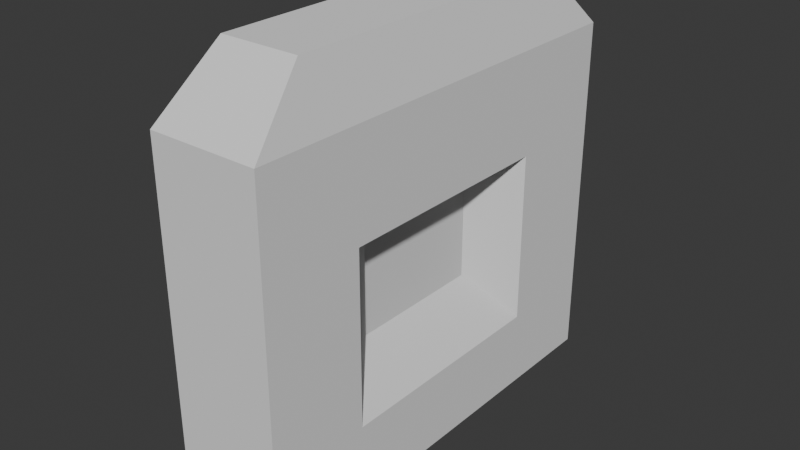 # Source: gate.blend  (saved by Blender 4.3.34; exported with 4.5.12 LTS)
import bpy
from mathutils import Matrix  # noqa: F401  (used for matrix-valued properties, if any)

bpy.ops.wm.read_factory_settings(use_empty=True)
scene = bpy.context.scene
scene.name = 'Scene'

# ---- collections
col_collection = bpy.data.collections.new('Collection'); scene.collection.children.link(col_collection)

# ---- world
world_world = bpy.data.worlds.new('World'); scene.world = world_world
world_world.use_nodes = True; world_world.node_tree.nodes.clear()
_N = world_world.node_tree.nodes; _L = world_world.node_tree.links
n0 = _N.new('ShaderNodeOutputWorld'); n0.name = 'World Output'; n0.location = (300, 300)
n1 = _N.new('ShaderNodeBackground'); n1.name = 'Background'; n1.location = (10, 300)
n1.inputs[0].default_value = (0.05088, 0.05088, 0.05088, 1.0)
_L.new(n1.outputs[0], n0.inputs[0])
n0.is_active_output = True
world_world.color = (0.05088, 0.05088, 0.05088)
world_world.sun_shadow_jitter_overblur = 0.0

# ---- meshes
me_cube_001 = bpy.data.meshes.new('Cube.001')
me_cube_001.from_pydata([(-1.0, -1.0, -1.0), (-1.0, -1.0, 1.0), (-1.0, 1.0, -1.0), (-1.0, 1.0, 1.0), (1.0, 1.0, 1.0), (1.0, 1.0, -1.0), (1.0, -1.0, -1.0), (1.0, -1.0, 1.0), (1.0, 0.7316, 0.7316), (1.0, 0.7316, -0.7316), (1.0, -0.7316, -0.7316), (1.0, -0.7316, 0.7316), (1.0, 0.5275, 0.5275), (1.0, 0.5275, -0.5275), (1.0, -0.5275, -0.5275), (1.0, -0.5275, 0.5275)], [], [(0, 1, 3, 2), (2, 3, 4, 5), (6, 7, 1, 0), (2, 5, 6, 0), (8, 9, 5, 4), (9, 10, 6, 5), (11, 8, 4, 7), (10, 11, 7, 6), (12, 13, 9, 8), (13, 14, 10, 9), (15, 12, 8, 11), (14, 15, 11, 10), (1, 7, 4, 3)])
_uv = me_cube_001.uv_layers.new(name='UVMap')
_uv.uv.foreach_set('vector', [0.375, 0.0, 0.625, 0.0, 0.625, 0.25, 0.375, 0.25, 0.375, 0.25, 0.625, 0.25, 0.625, 0.5, 0.375, 0.5, 0.375, 0.75, 0.625, 0.75, 0.625, 1.0, 0.375, 1.0, 0.125, 0.5, 0.375, 0.5, 0.375, 0.75, 0.125, 0.75, 0.5915, 0.5335, 0.4085, 0.5335, 0.375, 0.5, 0.625, 0.5, 0.4085, 0.5335, 0.4085, 0.7165, 0.375, 0.75, 0.375, 0.5, 0.5915, 0.7165, 0.5915, 0.5335, 0.625, 0.5, 0.625, 0.75, 0.4085, 0.7165, 0.5915, 0.7165, 0.625, 0.75, 0.375, 0.75, 0.5659, 0.5591, 0.4341, 0.5591, 0.4085, 0.5335, 0.5915, 0.5335, 0.4341, 0.5591, 0.4341, 0.6909, 0.4085, 0.7165, 0.4085, 0.5335, 0.5659, 0.6909, 0.5659, 0.5591, 0.5915, 0.5335, 0.5915, 0.7165, 0.4341, 0.6909, 0.5659, 0.6909, 0.5915, 0.7165, 0.4085, 0.7165, 0.625, 1.0, 0.625, 0.75, 0.625, 0.5, 0.625, 0.25])
me_cube_001.update()
me_cube_002 = bpy.data.meshes.new('Cube.002')
me_cube_002.from_pydata([(-1.0, -1.0, 1.0), (-1.0, 1.0, 1.0), (-1.0, -1.0, 1.116), (-0.7221, -0.7221, 1.394), (-0.7221, 0.7221, 1.394), (-1.0, 1.0, 1.116), (0.7221, 0.7221, 1.394), (1.0, 1.0, 1.116), (0.7221, -0.7221, 1.394), (1.0, -1.0, 1.116), (1.0, 1.0, 1.0), (1.0, -1.0, 1.0)], [], [(0, 11, 9, 2), (6, 4, 3, 8), (10, 1, 5, 7), (11, 10, 7, 9), (3, 4, 5, 2), (4, 6, 7, 5), (6, 8, 9, 7), (8, 3, 2, 9), (1, 0, 2, 5), (0, 1, 10, 11)])
_uv = me_cube_002.uv_layers.new(name='UVMap')
_uv.uv.foreach_set('vector', [0.625, 1.0, 0.625, 0.75, 0.625, 0.75, 0.625, 1.0, 0.6597, 0.5347, 0.8403, 0.5347, 0.8403, 0.7153, 0.6597, 0.7153, 0.625, 0.5, 0.625, 0.25, 0.625, 0.25, 0.625, 0.5, 0.625, 0.75, 0.625, 0.5, 0.625, 0.5, 0.625, 0.75, 0.8403, 0.7153, 0.8403, 0.5347, 0.875, 0.5, 0.875, 0.75, 0.8403, 0.5347, 0.6597, 0.5347, 0.625, 0.5, 0.875, 0.5, 0.6597, 0.5347, 0.6597, 0.7153, 0.625, 0.75, 0.625, 0.5, 0.6597, 0.7153, 0.8403, 0.7153, 0.875, 0.75, 0.625, 0.75, 0.625, 0.25, 0.625, 0.0, 0.625, 0.0, 0.625, 0.25, 0.625, 1.0, 0.625, 0.25, 0.625, 0.5, 0.625, 0.75])
me_cube_002.update()
me_cube_003 = bpy.data.meshes.new('Cube.003')
me_cube_003.from_pydata([(0.3466, -0.3165, -0.1931), (0.3466, -0.3165, 0.4399), (0.3466, 0.3165, -0.1931), (0.3466, 0.3165, 0.4399), (1.0, 0.5275, 0.5275), (1.0, 0.5275, -0.5275), (1.0, -0.5275, -0.5275), (1.0, -0.5275, 0.5275)], [], [(2, 3, 1, 0), (3, 2, 5, 4), (2, 0, 6, 5), (1, 3, 4, 7), (0, 1, 7, 6)])
_uv = me_cube_003.uv_layers.new(name='UVMap')
_uv.uv.foreach_set('vector', [0.4604, 0.5854, 0.5396, 0.5854, 0.5396, 0.6646, 0.4604, 0.6646, 0.5396, 0.5854, 0.4604, 0.5854, 0.4341, 0.5591, 0.5659, 0.5591, 0.4604, 0.5854, 0.4604, 0.6646, 0.4341, 0.6909, 0.4341, 0.5591, 0.5396, 0.6646, 0.5396, 0.5854, 0.5659, 0.5591, 0.5659, 0.6909, 0.4604, 0.6646, 0.5396, 0.6646, 0.5659, 0.6909, 0.4341, 0.6909])
me_cube_003.update()

# ---- objects
ob_cube = bpy.data.objects.new('Cube', me_cube_001)
ob_cube_001 = bpy.data.objects.new('Cube.001', me_cube_002)
ob_cube_002 = bpy.data.objects.new('Cube.002', me_cube_003)

# ---- transforms, parenting, visibility, modifiers, constraints
ob_cube.location = (0.0, 0.0, 0.0)
ob_cube.scale = (0.25, 1.0, 0.75)
ob_cube_001.location = (0.0, 0.0, -0.25)
ob_cube_001.scale = (0.25, 1.0, 1.0)
ob_cube_002.location = (0.0, 0.0, 0.0)
ob_cube_002.scale = (0.25, 1.0, 0.75)

# ---- collection membership
col_collection.objects.link(ob_cube)
col_collection.objects.link(ob_cube_001)
col_collection.objects.link(ob_cube_002)

# ---- scene / render settings (as saved in the file)
scene.frame_start = 1; scene.frame_end = 250; scene.frame_set(1)
scene.render.engine = 'BLENDER_EEVEE_NEXT'
bpy.context.view_layer.update()

# ---- added for rendering (the .blend has no active camera and no usable light): camera, sun
cam_auto = bpy.data.cameras.new('AutoCamera')
cam_auto.lens = 50.0
cam_auto.sensor_width = 36.0
cam_auto.clip_end = 1000.0
ob_auto_camera = bpy.data.objects.new('AutoCamera', cam_auto)
scene.collection.objects.link(ob_auto_camera)
ob_auto_camera.location = (2.5902, -3.10824, 2.26919)
ob_auto_camera.rotation_euler = (1.09748, -7.21219e-08, 0.694738)
scene.camera = ob_auto_camera
light_auto_sun = bpy.data.lights.new('AutoSun', 'SUN')
light_auto_sun.energy = 3.0
light_auto_sun.angle = 0.0523599
ob_auto_sun = bpy.data.objects.new('AutoSun', light_auto_sun)
scene.collection.objects.link(ob_auto_sun)
ob_auto_sun.rotation_euler = (0.872665, 0.174533, 0.523599)
bpy.context.view_layer.update()
